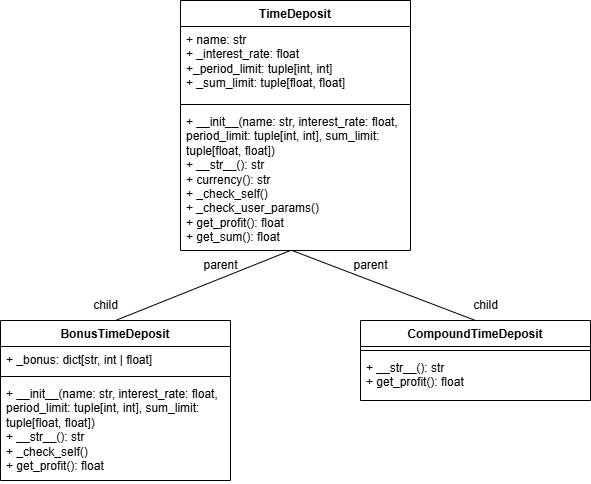

The diagram above was exported from draw.io. Its source (the exported page's mxGraphModel, read from the mxfile embedded in the PNG):
<mxGraphModel dx="1050" dy="567" grid="1" gridSize="10" guides="1" tooltips="1" connect="1" arrows="1" fold="1" page="1" pageScale="1" pageWidth="827" pageHeight="1169" math="0" shadow="0">
  <root>
    <mxCell id="0" />
    <mxCell id="1" parent="0" />
    <mxCell id="Gvmm1jMB-vr7pYk9Ftgo-1" value="TimeDeposit" style="swimlane;fontStyle=1;align=center;verticalAlign=top;childLayout=stackLayout;horizontal=1;startSize=26;horizontalStack=0;resizeParent=1;resizeParentMax=0;resizeLast=0;collapsible=1;marginBottom=0;whiteSpace=wrap;html=1;" vertex="1" parent="1">
      <mxGeometry x="320" y="40" width="230" height="250" as="geometry" />
    </mxCell>
    <mxCell id="Gvmm1jMB-vr7pYk9Ftgo-2" value="+ name: str&lt;div&gt;+ _interest_rate: float&lt;/div&gt;&lt;div&gt;+_period_limit: tuple[int, int]&lt;/div&gt;&lt;div&gt;+ _sum_limit: tuple[float, float]&amp;nbsp;&lt;/div&gt;" style="text;strokeColor=none;fillColor=none;align=left;verticalAlign=top;spacingLeft=4;spacingRight=4;overflow=hidden;rotatable=0;points=[[0,0.5],[1,0.5]];portConstraint=eastwest;whiteSpace=wrap;html=1;" vertex="1" parent="Gvmm1jMB-vr7pYk9Ftgo-1">
      <mxGeometry y="26" width="230" height="74" as="geometry" />
    </mxCell>
    <mxCell id="Gvmm1jMB-vr7pYk9Ftgo-3" value="" style="line;strokeWidth=1;fillColor=none;align=left;verticalAlign=middle;spacingTop=-1;spacingLeft=3;spacingRight=3;rotatable=0;labelPosition=right;points=[];portConstraint=eastwest;strokeColor=inherit;" vertex="1" parent="Gvmm1jMB-vr7pYk9Ftgo-1">
      <mxGeometry y="100" width="230" height="8" as="geometry" />
    </mxCell>
    <mxCell id="Gvmm1jMB-vr7pYk9Ftgo-4" value="+ __init__(name: str, interest_rate: float, period_limit: tuple[int, int], sum_limit: tuple[float, float])&lt;div&gt;+ __str__(): str&lt;/div&gt;&lt;div&gt;+ currency(): str&lt;/div&gt;&lt;div&gt;+ _check_self()&lt;/div&gt;&lt;div&gt;+ _check_user_params()&lt;/div&gt;&lt;div&gt;+ get_profit(): float&lt;/div&gt;&lt;div&gt;+ get_sum(): float&lt;/div&gt;" style="text;strokeColor=none;fillColor=none;align=left;verticalAlign=top;spacingLeft=4;spacingRight=4;overflow=hidden;rotatable=0;points=[[0,0.5],[1,0.5]];portConstraint=eastwest;whiteSpace=wrap;html=1;" vertex="1" parent="Gvmm1jMB-vr7pYk9Ftgo-1">
      <mxGeometry y="108" width="230" height="142" as="geometry" />
    </mxCell>
    <mxCell id="Gvmm1jMB-vr7pYk9Ftgo-5" value="BonusTimeDeposit" style="swimlane;fontStyle=1;align=center;verticalAlign=top;childLayout=stackLayout;horizontal=1;startSize=26;horizontalStack=0;resizeParent=1;resizeParentMax=0;resizeLast=0;collapsible=1;marginBottom=0;whiteSpace=wrap;html=1;" vertex="1" parent="1">
      <mxGeometry x="140" y="360" width="230" height="160" as="geometry" />
    </mxCell>
    <mxCell id="Gvmm1jMB-vr7pYk9Ftgo-6" value="+ _bonus: dict[str, int | float]" style="text;strokeColor=none;fillColor=none;align=left;verticalAlign=top;spacingLeft=4;spacingRight=4;overflow=hidden;rotatable=0;points=[[0,0.5],[1,0.5]];portConstraint=eastwest;whiteSpace=wrap;html=1;" vertex="1" parent="Gvmm1jMB-vr7pYk9Ftgo-5">
      <mxGeometry y="26" width="230" height="26" as="geometry" />
    </mxCell>
    <mxCell id="Gvmm1jMB-vr7pYk9Ftgo-7" value="" style="line;strokeWidth=1;fillColor=none;align=left;verticalAlign=middle;spacingTop=-1;spacingLeft=3;spacingRight=3;rotatable=0;labelPosition=right;points=[];portConstraint=eastwest;strokeColor=inherit;" vertex="1" parent="Gvmm1jMB-vr7pYk9Ftgo-5">
      <mxGeometry y="52" width="230" height="8" as="geometry" />
    </mxCell>
    <mxCell id="Gvmm1jMB-vr7pYk9Ftgo-8" value="+ __init__(name: str, interest_rate: float, period_limit: tuple[int, int], sum_limit: tuple[float, float])&lt;div&gt;+ __str__(): str&lt;/div&gt;&lt;div&gt;+ _check_self()&lt;/div&gt;&lt;div&gt;+ get_profit(): float&lt;/div&gt;" style="text;strokeColor=none;fillColor=none;align=left;verticalAlign=top;spacingLeft=4;spacingRight=4;overflow=hidden;rotatable=0;points=[[0,0.5],[1,0.5]];portConstraint=eastwest;whiteSpace=wrap;html=1;" vertex="1" parent="Gvmm1jMB-vr7pYk9Ftgo-5">
      <mxGeometry y="60" width="230" height="100" as="geometry" />
    </mxCell>
    <mxCell id="Gvmm1jMB-vr7pYk9Ftgo-9" value="CompoundTimeDeposit" style="swimlane;fontStyle=1;align=center;verticalAlign=top;childLayout=stackLayout;horizontal=1;startSize=26;horizontalStack=0;resizeParent=1;resizeParentMax=0;resizeLast=0;collapsible=1;marginBottom=0;whiteSpace=wrap;html=1;" vertex="1" parent="1">
      <mxGeometry x="500" y="360" width="230" height="80" as="geometry" />
    </mxCell>
    <mxCell id="Gvmm1jMB-vr7pYk9Ftgo-11" value="" style="line;strokeWidth=1;fillColor=none;align=left;verticalAlign=middle;spacingTop=-1;spacingLeft=3;spacingRight=3;rotatable=0;labelPosition=right;points=[];portConstraint=eastwest;strokeColor=inherit;" vertex="1" parent="Gvmm1jMB-vr7pYk9Ftgo-9">
      <mxGeometry y="26" width="230" height="8" as="geometry" />
    </mxCell>
    <mxCell id="Gvmm1jMB-vr7pYk9Ftgo-12" value="+ __str__(): str&lt;div&gt;+ get_profit(): float&lt;/div&gt;" style="text;strokeColor=none;fillColor=none;align=left;verticalAlign=top;spacingLeft=4;spacingRight=4;overflow=hidden;rotatable=0;points=[[0,0.5],[1,0.5]];portConstraint=eastwest;whiteSpace=wrap;html=1;" vertex="1" parent="Gvmm1jMB-vr7pYk9Ftgo-9">
      <mxGeometry y="34" width="230" height="46" as="geometry" />
    </mxCell>
    <mxCell id="Gvmm1jMB-vr7pYk9Ftgo-32" value="" style="endArrow=none;html=1;rounded=0;exitX=0.5;exitY=0;exitDx=0;exitDy=0;entryX=0.478;entryY=1;entryDx=0;entryDy=0;entryPerimeter=0;" edge="1" parent="1" source="Gvmm1jMB-vr7pYk9Ftgo-5" target="Gvmm1jMB-vr7pYk9Ftgo-4">
      <mxGeometry width="50" height="50" relative="1" as="geometry">
        <mxPoint x="364" y="340" as="sourcePoint" />
        <mxPoint x="414" y="290" as="targetPoint" />
      </mxGeometry>
    </mxCell>
    <mxCell id="Gvmm1jMB-vr7pYk9Ftgo-33" value="" style="endArrow=none;html=1;rounded=0;exitX=0.485;exitY=1;exitDx=0;exitDy=0;entryX=0.5;entryY=0;entryDx=0;entryDy=0;exitPerimeter=0;" edge="1" parent="1" source="Gvmm1jMB-vr7pYk9Ftgo-4" target="Gvmm1jMB-vr7pYk9Ftgo-9">
      <mxGeometry width="50" height="50" relative="1" as="geometry">
        <mxPoint x="480" y="350" as="sourcePoint" />
        <mxPoint x="655" y="280" as="targetPoint" />
      </mxGeometry>
    </mxCell>
    <mxCell id="Gvmm1jMB-vr7pYk9Ftgo-34" value="parent" style="text;html=1;align=center;verticalAlign=middle;resizable=0;points=[];autosize=1;strokeColor=none;fillColor=none;" vertex="1" parent="1">
      <mxGeometry x="330" y="290" width="60" height="30" as="geometry" />
    </mxCell>
    <mxCell id="Gvmm1jMB-vr7pYk9Ftgo-35" value="parent" style="text;html=1;align=center;verticalAlign=middle;resizable=0;points=[];autosize=1;strokeColor=none;fillColor=none;" vertex="1" parent="1">
      <mxGeometry x="480" y="290" width="60" height="30" as="geometry" />
    </mxCell>
    <mxCell id="Gvmm1jMB-vr7pYk9Ftgo-36" value="child" style="text;html=1;align=center;verticalAlign=middle;resizable=0;points=[];autosize=1;strokeColor=none;fillColor=none;" vertex="1" parent="1">
      <mxGeometry x="600" y="330" width="50" height="30" as="geometry" />
    </mxCell>
    <mxCell id="Gvmm1jMB-vr7pYk9Ftgo-37" value="child" style="text;html=1;align=center;verticalAlign=middle;resizable=0;points=[];autosize=1;strokeColor=none;fillColor=none;" vertex="1" parent="1">
      <mxGeometry x="220" y="330" width="50" height="30" as="geometry" />
    </mxCell>
  </root>
</mxGraphModel>